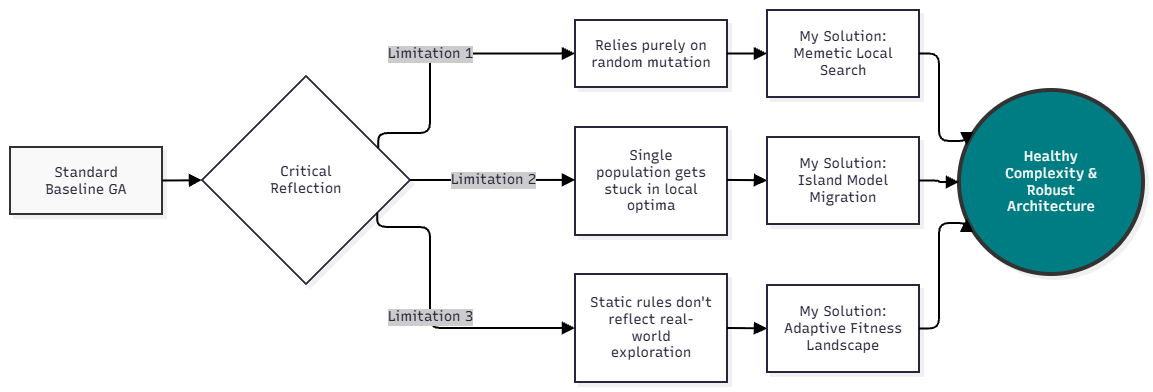

The diagram above was exported from draw.io. Its source (the exported page's mxGraphModel, read from the mxfile embedded in the PNG):
<mxGraphModel dx="2054" dy="1137" grid="0" gridSize="10" guides="1" tooltips="1" connect="1" arrows="1" fold="1" page="1" pageScale="1" pageWidth="850" pageHeight="1100" background="light-dark(#FFFFFF,#121212)" math="0" shadow="0">
  <root>
    <mxCell id="0" />
    <mxCell id="1" parent="0" />
    <UserObject label="" mermaidData="{&#10;  &quot;data&quot;: &quot;graph LR\n    A[Standard Baseline GA] --&gt; B{Critical Reflection}\n    \n    B --&gt;|Limitation 1| C[Relies purely on random mutation]\n    B --&gt;|Limitation 2| C2[Single population gets stuck in local optima]\n    B --&gt;|Limitation 3| C3[Static rules don't reflect real-world exploration]\n    \n    C --&gt; D[My Solution: Memetic Local Search]\n    C2 --&gt; E[My Solution: Island Model Migration]\n    C3 --&gt; F[My Solution: Adaptive Fitness Landscape]\n    \n    D &amp; E &amp; F --&gt; H((Healthy Complexity &amp; &lt;br/&gt;Robust Architecture))\n    \n    style A fill:#f9f9f9,stroke:#333,stroke-width:2px\n    style H fill:#007D82,stroke:#333,stroke-width:4px,color:#fff&quot;,&#10;  &quot;config&quot;: null,&#10;  &quot;version&quot;: &quot;12&quot;&#10;}" id="_NzyDzx6QLuP-DHQZhXV-106">
      <mxCell connectable="0" parent="1" style="group;transparentBounds=1;editIcon=1;lockedGroup=0;groupPadding=10;" vertex="1">
        <mxGeometry as="geometry" />
      </mxCell>
    </UserObject>
    <UserObject label="Standard Baseline GA" mermaidId="n:A" mermaidBaseStyle="html=1;whiteSpace=wrap;strokeWidth=2;fillColor=#f9f9f9;strokeColor=#333;fontColor=#28253D;fontFamily=Recursive;fontSize=14;shadow=1;shadowColor=#000000;shadowOffsetX=4;shadowOffsetY=4;shadowBlur=0;shadowOpacity=6;" mermaidBaseValue="Standard Baseline GA" id="_NzyDzx6QLuP-DHQZhXV-107">
      <mxCell parent="_NzyDzx6QLuP-DHQZhXV-106" style="html=1;whiteSpace=wrap;strokeWidth=2;fillColor=#f9f9f9;strokeColor=#333;fontColor=#28253D;fontFamily=Recursive;fontSize=14;shadow=1;shadowColor=#000000;shadowOffsetX=4;shadowOffsetY=4;shadowBlur=0;shadowOpacity=6;labelWidth=120;fontSource=https%3A%2F%2Ffonts.googleapis.com%2Fcss%3Ffamily%3DRecursive;" vertex="1">
        <mxGeometry height="67" width="152" x="30" y="167" as="geometry" />
      </mxCell>
    </UserObject>
    <UserObject label="Critical Reflection" mermaidId="n:B" mermaidBaseStyle="rhombus;html=1;strokeWidth=2;whiteSpace=wrap;fillColor=#ffffff;strokeColor=#28253D;fontColor=#28253D;fontFamily=Recursive;fontSize=14;shadow=1;shadowColor=#000000;shadowOffsetX=4;shadowOffsetY=4;shadowBlur=0;shadowOpacity=6;" mermaidBaseValue="Critical Reflection" id="_NzyDzx6QLuP-DHQZhXV-108">
      <mxCell parent="_NzyDzx6QLuP-DHQZhXV-106" style="rhombus;html=1;strokeWidth=2;whiteSpace=wrap;fillColor=#ffffff;strokeColor=#28253D;fontColor=#28253D;fontFamily=Recursive;fontSize=14;shadow=1;shadowColor=#000000;shadowOffsetX=4;shadowOffsetY=4;shadowBlur=0;shadowOpacity=6;labelWidth=120;fontSource=https%3A%2F%2Ffonts.googleapis.com%2Fcss%3Ffamily%3DRecursive;" vertex="1">
        <mxGeometry height="208" width="208" x="222" y="96" as="geometry" />
      </mxCell>
    </UserObject>
    <UserObject label="Relies purely on random mutation" mermaidId="n:C" mermaidBaseStyle="html=1;whiteSpace=wrap;strokeWidth=2;fillColor=#ffffff;strokeColor=#28253D;fontColor=#28253D;fontFamily=Recursive;fontSize=14;shadow=1;shadowColor=#000000;shadowOffsetX=4;shadowOffsetY=4;shadowBlur=0;shadowOpacity=6;" mermaidBaseValue="Relies purely on random mutation" id="_NzyDzx6QLuP-DHQZhXV-109">
      <mxCell parent="_NzyDzx6QLuP-DHQZhXV-106" style="html=1;whiteSpace=wrap;strokeWidth=2;fillColor=#ffffff;strokeColor=#28253D;fontColor=#28253D;fontFamily=Recursive;fontSize=14;shadow=1;shadowColor=#000000;shadowOffsetX=4;shadowOffsetY=4;shadowBlur=0;shadowOpacity=6;labelWidth=120;fontSource=https%3A%2F%2Ffonts.googleapis.com%2Fcss%3Ffamily%3DRecursive;" vertex="1">
        <mxGeometry height="67" width="152" x="595" y="40" as="geometry" />
      </mxCell>
    </UserObject>
    <UserObject label="Single population gets stuck in local optima" mermaidId="n:C2" mermaidBaseStyle="html=1;whiteSpace=wrap;strokeWidth=2;fillColor=#ffffff;strokeColor=#28253D;fontColor=#28253D;fontFamily=Recursive;fontSize=14;shadow=1;shadowColor=#000000;shadowOffsetX=4;shadowOffsetY=4;shadowBlur=0;shadowOpacity=6;" mermaidBaseValue="Single population gets stuck in local optima" id="_NzyDzx6QLuP-DHQZhXV-110">
      <mxCell parent="_NzyDzx6QLuP-DHQZhXV-106" style="html=1;whiteSpace=wrap;strokeWidth=2;fillColor=#ffffff;strokeColor=#28253D;fontColor=#28253D;fontFamily=Recursive;fontSize=14;shadow=1;shadowColor=#000000;shadowOffsetX=4;shadowOffsetY=4;shadowBlur=0;shadowOpacity=6;labelWidth=120;fontSource=https%3A%2F%2Ffonts.googleapis.com%2Fcss%3Ffamily%3DRecursive;" vertex="1">
        <mxGeometry height="108" width="152" x="595" y="147" as="geometry" />
      </mxCell>
    </UserObject>
    <UserObject label="Static rules don't reflect real-world exploration" mermaidId="n:C3" mermaidBaseStyle="html=1;whiteSpace=wrap;strokeWidth=2;fillColor=#ffffff;strokeColor=#28253D;fontColor=#28253D;fontFamily=Recursive;fontSize=14;shadow=1;shadowColor=#000000;shadowOffsetX=4;shadowOffsetY=4;shadowBlur=0;shadowOpacity=6;" mermaidBaseValue="Static rules don't reflect real-world exploration" id="_NzyDzx6QLuP-DHQZhXV-111">
      <mxCell parent="_NzyDzx6QLuP-DHQZhXV-106" style="html=1;whiteSpace=wrap;strokeWidth=2;fillColor=#ffffff;strokeColor=#28253D;fontColor=#28253D;fontFamily=Recursive;fontSize=14;shadow=1;shadowColor=#000000;shadowOffsetX=4;shadowOffsetY=4;shadowBlur=0;shadowOpacity=6;labelWidth=120;fontSource=https%3A%2F%2Ffonts.googleapis.com%2Fcss%3Ffamily%3DRecursive;" vertex="1">
        <mxGeometry height="108" width="152" x="595" y="294" as="geometry" />
      </mxCell>
    </UserObject>
    <UserObject label="My Solution: Memetic Local Search" mermaidId="n:D" mermaidBaseStyle="html=1;whiteSpace=wrap;strokeWidth=2;fillColor=#ffffff;strokeColor=#28253D;fontColor=#28253D;fontFamily=Recursive;fontSize=14;shadow=1;shadowColor=#000000;shadowOffsetX=4;shadowOffsetY=4;shadowBlur=0;shadowOpacity=6;" mermaidBaseValue="My Solution: Memetic Local Search" id="_NzyDzx6QLuP-DHQZhXV-112">
      <mxCell parent="_NzyDzx6QLuP-DHQZhXV-106" style="html=1;whiteSpace=wrap;strokeWidth=2;fillColor=#ffffff;strokeColor=#28253D;fontColor=#28253D;fontFamily=Recursive;fontSize=14;shadow=1;shadowColor=#000000;shadowOffsetX=4;shadowOffsetY=4;shadowBlur=0;shadowOpacity=6;labelWidth=120;fontSource=https%3A%2F%2Ffonts.googleapis.com%2Fcss%3Ffamily%3DRecursive;" vertex="1">
        <mxGeometry height="87" width="152" x="787" y="30" as="geometry" />
      </mxCell>
    </UserObject>
    <UserObject label="My Solution: Island Model Migration" mermaidId="n:E" mermaidBaseStyle="html=1;whiteSpace=wrap;strokeWidth=2;fillColor=#ffffff;strokeColor=#28253D;fontColor=#28253D;fontFamily=Recursive;fontSize=14;shadow=1;shadowColor=#000000;shadowOffsetX=4;shadowOffsetY=4;shadowBlur=0;shadowOpacity=6;" mermaidBaseValue="My Solution: Island Model Migration" id="_NzyDzx6QLuP-DHQZhXV-113">
      <mxCell parent="_NzyDzx6QLuP-DHQZhXV-106" style="html=1;whiteSpace=wrap;strokeWidth=2;fillColor=#ffffff;strokeColor=#28253D;fontColor=#28253D;fontFamily=Recursive;fontSize=14;shadow=1;shadowColor=#000000;shadowOffsetX=4;shadowOffsetY=4;shadowBlur=0;shadowOpacity=6;labelWidth=120;fontSource=https%3A%2F%2Ffonts.googleapis.com%2Fcss%3Ffamily%3DRecursive;" vertex="1">
        <mxGeometry height="87" width="152" x="787" y="157" as="geometry" />
      </mxCell>
    </UserObject>
    <UserObject label="My Solution: Adaptive Fitness Landscape" mermaidId="n:F" mermaidBaseStyle="html=1;whiteSpace=wrap;strokeWidth=2;fillColor=#ffffff;strokeColor=#28253D;fontColor=#28253D;fontFamily=Recursive;fontSize=14;shadow=1;shadowColor=#000000;shadowOffsetX=4;shadowOffsetY=4;shadowBlur=0;shadowOpacity=6;" mermaidBaseValue="My Solution: Adaptive Fitness Landscape" id="_NzyDzx6QLuP-DHQZhXV-114">
      <mxCell parent="_NzyDzx6QLuP-DHQZhXV-106" style="html=1;whiteSpace=wrap;strokeWidth=2;fillColor=#ffffff;strokeColor=#28253D;fontColor=#28253D;fontFamily=Recursive;fontSize=14;shadow=1;shadowColor=#000000;shadowOffsetX=4;shadowOffsetY=4;shadowBlur=0;shadowOpacity=6;labelWidth=120;fontSource=https%3A%2F%2Ffonts.googleapis.com%2Fcss%3Ffamily%3DRecursive;" vertex="1">
        <mxGeometry height="87" width="152" x="787" y="305" as="geometry" />
      </mxCell>
    </UserObject>
    <UserObject label="Healthy Complexity &amp;&#10;Robust Architecture" mermaidId="n:H" mermaidBaseStyle="ellipse;html=1;aspect=fixed;strokeWidth=4;whiteSpace=wrap;fillColor=#007D82;strokeColor=#333;fontColor=#fff;fontFamily=Recursive;fontSize=14;shadow=1;shadowColor=#000000;shadowOffsetX=4;shadowOffsetY=4;shadowBlur=0;shadowOpacity=6;" mermaidBaseValue="Healthy Complexity &amp;&#10;Robust Architecture" id="_NzyDzx6QLuP-DHQZhXV-115">
      <mxCell parent="_NzyDzx6QLuP-DHQZhXV-106" style="ellipse;html=1;aspect=fixed;strokeWidth=4;whiteSpace=wrap;fillColor=#007D82;strokeColor=#333;fontColor=#fff;fontFamily=Recursive;fontSize=14;shadow=1;shadowColor=#000000;shadowOffsetX=4;shadowOffsetY=4;shadowBlur=0;shadowOpacity=6;labelWidth=120;fontSource=https%3A%2F%2Ffonts.googleapis.com%2Fcss%3Ffamily%3DRecursive;" vertex="1">
        <mxGeometry height="184" width="184" x="979" y="110" as="geometry" />
      </mxCell>
    </UserObject>
    <UserObject label="" mermaidId="e:A-&gt;B#0" mermaidBaseStyle="edgeStyle=orthogonalEdgeStyle;rounded=1;curved=0;startArrow=none;endArrow=block;endSize=8;jumpStyle=arc;jumpSize=12;strokeColor=#000000;exitX=1;exitY=0.5;entryX=0;entryY=0.5;strokeWidth=2;targetPerimeterSpacing=4;" mermaidBaseValue="" id="_NzyDzx6QLuP-DHQZhXV-116">
      <mxCell edge="1" parent="_NzyDzx6QLuP-DHQZhXV-106" source="_NzyDzx6QLuP-DHQZhXV-107" style="edgeStyle=orthogonalEdgeStyle;rounded=1;curved=0;startArrow=none;endArrow=block;endSize=8;jumpStyle=arc;jumpSize=12;strokeColor=#000000;exitX=1;exitY=0.5;entryX=0;entryY=0.5;strokeWidth=2;targetPerimeterSpacing=4;" target="_NzyDzx6QLuP-DHQZhXV-108">
        <mxGeometry relative="1" as="geometry">
          <Array as="points" />
        </mxGeometry>
      </mxCell>
    </UserObject>
    <UserObject label="Limitation 1" mermaidId="e:B-&gt;C#0" mermaidBaseStyle="edgeStyle=orthogonalEdgeStyle;rounded=1;curved=0;startArrow=none;endArrow=block;endSize=8;jumpStyle=arc;jumpSize=12;strokeColor=#000000;html=1;fontSize=16;labelBackgroundColor=#cccccc;fontFamily=Recursive;fontColor=#28253D;exitX=1;exitY=0.28;entryX=0;entryY=0.5;strokeWidth=2;targetPerimeterSpacing=4;" mermaidBaseValue="Limitation 1" id="_NzyDzx6QLuP-DHQZhXV-117">
      <mxCell edge="1" parent="_NzyDzx6QLuP-DHQZhXV-106" source="_NzyDzx6QLuP-DHQZhXV-108" style="edgeStyle=orthogonalEdgeStyle;rounded=1;curved=0;startArrow=none;endArrow=block;endSize=8;jumpStyle=arc;jumpSize=12;strokeColor=#000000;html=1;fontSize=14;labelBackgroundColor=#cccccc;fontFamily=Recursive;fontColor=#28253D;exitX=1;exitY=0.28;entryX=0;entryY=0.5;strokeWidth=2;targetPerimeterSpacing=4;fontSource=https%3A%2F%2Ffonts.googleapis.com%2Fcss%3Ffamily%3DRecursive;" target="_NzyDzx6QLuP-DHQZhXV-109">
        <mxGeometry relative="1" as="geometry">
          <Array as="points">
            <mxPoint x="450" y="153" />
            <mxPoint x="450" y="73" />
          </Array>
        </mxGeometry>
      </mxCell>
    </UserObject>
    <UserObject label="Limitation 2" mermaidId="e:B-&gt;C2#0" mermaidBaseStyle="edgeStyle=orthogonalEdgeStyle;rounded=1;curved=0;startArrow=none;endArrow=block;endSize=8;jumpStyle=arc;jumpSize=12;strokeColor=#000000;html=1;fontSize=16;labelBackgroundColor=#cccccc;fontFamily=Recursive;fontColor=#28253D;exitX=1;exitY=0.5;entryX=0;entryY=0.49;strokeWidth=2;targetPerimeterSpacing=4;" mermaidBaseValue="Limitation 2" id="_NzyDzx6QLuP-DHQZhXV-118">
      <mxCell edge="1" parent="_NzyDzx6QLuP-DHQZhXV-106" source="_NzyDzx6QLuP-DHQZhXV-108" style="edgeStyle=orthogonalEdgeStyle;rounded=1;curved=0;startArrow=none;endArrow=block;endSize=8;jumpStyle=arc;jumpSize=12;strokeColor=#000000;html=1;fontSize=14;labelBackgroundColor=#cccccc;fontFamily=Recursive;fontColor=#28253D;exitX=1;exitY=0.5;entryX=0;entryY=0.49;strokeWidth=2;targetPerimeterSpacing=4;fontSource=https%3A%2F%2Ffonts.googleapis.com%2Fcss%3Ffamily%3DRecursive;" target="_NzyDzx6QLuP-DHQZhXV-110">
        <mxGeometry relative="1" as="geometry">
          <Array as="points" />
        </mxGeometry>
      </mxCell>
    </UserObject>
    <UserObject label="Limitation 3" mermaidId="e:B-&gt;C3#0" mermaidBaseStyle="edgeStyle=orthogonalEdgeStyle;rounded=1;curved=0;startArrow=none;endArrow=block;endSize=8;jumpStyle=arc;jumpSize=12;strokeColor=#000000;html=1;fontSize=16;labelBackgroundColor=#cccccc;fontFamily=Recursive;fontColor=#28253D;exitX=1;exitY=0.73;entryX=0;entryY=0.5;strokeWidth=2;targetPerimeterSpacing=4;" mermaidBaseValue="Limitation 3" id="_NzyDzx6QLuP-DHQZhXV-119">
      <mxCell edge="1" parent="_NzyDzx6QLuP-DHQZhXV-106" source="_NzyDzx6QLuP-DHQZhXV-108" style="edgeStyle=orthogonalEdgeStyle;rounded=1;curved=0;startArrow=none;endArrow=block;endSize=8;jumpStyle=arc;jumpSize=12;strokeColor=#000000;html=1;fontSize=14;labelBackgroundColor=#cccccc;fontFamily=Recursive;fontColor=#28253D;exitX=1;exitY=0.73;entryX=0;entryY=0.5;strokeWidth=2;targetPerimeterSpacing=4;fontSource=https%3A%2F%2Ffonts.googleapis.com%2Fcss%3Ffamily%3DRecursive;" target="_NzyDzx6QLuP-DHQZhXV-111">
        <mxGeometry relative="1" as="geometry">
          <Array as="points">
            <mxPoint x="450" y="247" />
            <mxPoint x="450" y="348" />
          </Array>
        </mxGeometry>
      </mxCell>
    </UserObject>
    <UserObject label="" mermaidId="e:C-&gt;D#0" mermaidBaseStyle="edgeStyle=orthogonalEdgeStyle;rounded=1;curved=0;startArrow=none;endArrow=block;endSize=8;jumpStyle=arc;jumpSize=12;strokeColor=#000000;exitX=1;exitY=0.5;entryX=0;entryY=0.5;strokeWidth=2;targetPerimeterSpacing=4;" mermaidBaseValue="" id="_NzyDzx6QLuP-DHQZhXV-120">
      <mxCell edge="1" parent="_NzyDzx6QLuP-DHQZhXV-106" source="_NzyDzx6QLuP-DHQZhXV-109" style="edgeStyle=orthogonalEdgeStyle;rounded=1;curved=0;startArrow=none;endArrow=block;endSize=8;jumpStyle=arc;jumpSize=12;strokeColor=#000000;exitX=1;exitY=0.5;entryX=0;entryY=0.5;strokeWidth=2;targetPerimeterSpacing=4;" target="_NzyDzx6QLuP-DHQZhXV-112">
        <mxGeometry relative="1" as="geometry">
          <Array as="points" />
        </mxGeometry>
      </mxCell>
    </UserObject>
    <UserObject label="" mermaidId="e:C2-&gt;E#0" mermaidBaseStyle="edgeStyle=orthogonalEdgeStyle;rounded=1;curved=0;startArrow=none;endArrow=block;endSize=8;jumpStyle=arc;jumpSize=12;strokeColor=#000000;exitX=1;exitY=0.49;entryX=0;entryY=0.5;strokeWidth=2;targetPerimeterSpacing=4;" mermaidBaseValue="" id="_NzyDzx6QLuP-DHQZhXV-121">
      <mxCell edge="1" parent="_NzyDzx6QLuP-DHQZhXV-106" source="_NzyDzx6QLuP-DHQZhXV-110" style="edgeStyle=orthogonalEdgeStyle;rounded=1;curved=0;startArrow=none;endArrow=block;endSize=8;jumpStyle=arc;jumpSize=12;strokeColor=#000000;exitX=1;exitY=0.49;entryX=0;entryY=0.5;strokeWidth=2;targetPerimeterSpacing=4;" target="_NzyDzx6QLuP-DHQZhXV-113">
        <mxGeometry relative="1" as="geometry">
          <Array as="points" />
        </mxGeometry>
      </mxCell>
    </UserObject>
    <UserObject label="" mermaidId="e:C3-&gt;F#0" mermaidBaseStyle="edgeStyle=orthogonalEdgeStyle;rounded=1;curved=0;startArrow=none;endArrow=block;endSize=8;jumpStyle=arc;jumpSize=12;strokeColor=#000000;exitX=1;exitY=0.5;entryX=0;entryY=0.5;strokeWidth=2;targetPerimeterSpacing=4;" mermaidBaseValue="" id="_NzyDzx6QLuP-DHQZhXV-122">
      <mxCell edge="1" parent="_NzyDzx6QLuP-DHQZhXV-106" source="_NzyDzx6QLuP-DHQZhXV-111" style="edgeStyle=orthogonalEdgeStyle;rounded=1;curved=0;startArrow=none;endArrow=block;endSize=8;jumpStyle=arc;jumpSize=12;strokeColor=#000000;exitX=1;exitY=0.5;entryX=0;entryY=0.5;strokeWidth=2;targetPerimeterSpacing=4;" target="_NzyDzx6QLuP-DHQZhXV-114">
        <mxGeometry relative="1" as="geometry">
          <Array as="points" />
        </mxGeometry>
      </mxCell>
    </UserObject>
    <UserObject label="" mermaidId="e:D-&gt;H#0" mermaidBaseStyle="edgeStyle=orthogonalEdgeStyle;rounded=1;curved=0;startArrow=none;endArrow=block;endSize=8;jumpStyle=arc;jumpSize=12;strokeColor=#000000;exitX=1;exitY=0.5;entryX=0;entryY=0.28;strokeWidth=2;targetPerimeterSpacing=4;" mermaidBaseValue="" id="_NzyDzx6QLuP-DHQZhXV-123">
      <mxCell edge="1" parent="_NzyDzx6QLuP-DHQZhXV-106" source="_NzyDzx6QLuP-DHQZhXV-112" style="edgeStyle=orthogonalEdgeStyle;rounded=1;curved=0;startArrow=none;endArrow=block;endSize=8;jumpStyle=arc;jumpSize=12;strokeColor=#000000;exitX=1;exitY=0.5;entryX=0;entryY=0.28;strokeWidth=2;targetPerimeterSpacing=4;" target="_NzyDzx6QLuP-DHQZhXV-115">
        <mxGeometry relative="1" as="geometry">
          <Array as="points">
            <mxPoint x="959" y="73" />
            <mxPoint x="959" y="161" />
          </Array>
        </mxGeometry>
      </mxCell>
    </UserObject>
    <UserObject label="" mermaidId="e:E-&gt;H#0" mermaidBaseStyle="edgeStyle=orthogonalEdgeStyle;rounded=1;curved=0;startArrow=none;endArrow=block;endSize=8;jumpStyle=arc;jumpSize=12;strokeColor=#000000;exitX=1;exitY=0.5;entryX=0;entryY=0.5;strokeWidth=2;targetPerimeterSpacing=4;" mermaidBaseValue="" id="_NzyDzx6QLuP-DHQZhXV-124">
      <mxCell edge="1" parent="_NzyDzx6QLuP-DHQZhXV-106" source="_NzyDzx6QLuP-DHQZhXV-113" style="edgeStyle=orthogonalEdgeStyle;rounded=1;curved=0;startArrow=none;endArrow=block;endSize=8;jumpStyle=arc;jumpSize=12;strokeColor=#000000;exitX=1;exitY=0.5;entryX=0;entryY=0.5;strokeWidth=2;targetPerimeterSpacing=4;" target="_NzyDzx6QLuP-DHQZhXV-115">
        <mxGeometry relative="1" as="geometry">
          <Array as="points">
            <mxPoint x="959" y="200" />
            <mxPoint x="959" y="202" />
          </Array>
        </mxGeometry>
      </mxCell>
    </UserObject>
    <UserObject label="" mermaidId="e:F-&gt;H#0" mermaidBaseStyle="edgeStyle=orthogonalEdgeStyle;rounded=1;curved=0;startArrow=none;endArrow=block;endSize=8;jumpStyle=arc;jumpSize=12;strokeColor=#000000;exitX=1;exitY=0.5;entryX=0;entryY=0.72;strokeWidth=2;targetPerimeterSpacing=4;" mermaidBaseValue="" id="_NzyDzx6QLuP-DHQZhXV-125">
      <mxCell edge="1" parent="_NzyDzx6QLuP-DHQZhXV-106" source="_NzyDzx6QLuP-DHQZhXV-114" style="edgeStyle=orthogonalEdgeStyle;rounded=1;curved=0;startArrow=none;endArrow=block;endSize=8;jumpStyle=arc;jumpSize=12;strokeColor=#000000;exitX=1;exitY=0.5;entryX=0;entryY=0.72;strokeWidth=2;targetPerimeterSpacing=4;" target="_NzyDzx6QLuP-DHQZhXV-115">
        <mxGeometry relative="1" as="geometry">
          <Array as="points">
            <mxPoint x="959" y="348" />
            <mxPoint x="959" y="243" />
          </Array>
        </mxGeometry>
      </mxCell>
    </UserObject>
  </root>
</mxGraphModel>